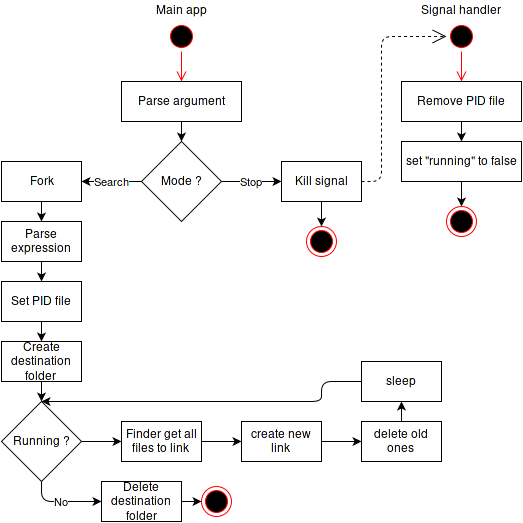

The diagram above was exported from draw.io. Its source (the exported page's mxGraphModel, read from the mxfile embedded in the PNG):
<mxGraphModel dx="876" dy="482" grid="1" gridSize="10" guides="1" tooltips="1" connect="1" arrows="0" fold="1" page="1" pageScale="1" pageWidth="850" pageHeight="1100" background="#ffffff" math="0" shadow="0">
  <root>
    <mxCell id="0" />
    <mxCell id="1" parent="0" />
    <mxCell id="2" value="" style="ellipse;html=1;shape=startState;fillColor=#000000;strokeColor=#ff0000;" vertex="1" parent="1">
      <mxGeometry x="365" y="40" width="30" height="30" as="geometry" />
    </mxCell>
    <mxCell id="3" value="" style="edgeStyle=orthogonalEdgeStyle;html=1;verticalAlign=bottom;endArrow=open;endSize=8;strokeColor=#ff0000;entryX=0.5;entryY=0;" edge="1" source="2" parent="1" target="4">
      <mxGeometry relative="1" as="geometry">
        <mxPoint x="385" y="130" as="targetPoint" />
        <Array as="points" />
      </mxGeometry>
    </mxCell>
    <mxCell id="4" value="Parse argument&lt;br&gt;" style="whiteSpace=wrap;html=1;" vertex="1" parent="1">
      <mxGeometry x="320" y="100" width="120" height="40" as="geometry" />
    </mxCell>
    <mxCell id="5" value="Mode ?&lt;br&gt;" style="strokeWidth=1;html=1;shape=mxgraph.flowchart.decision;whiteSpace=wrap;" vertex="1" parent="1">
      <mxGeometry x="340" y="160" width="80" height="80" as="geometry" />
    </mxCell>
    <mxCell id="6" value="" style="endArrow=classic;html=1;exitX=0.5;exitY=1;entryX=0.5;entryY=0;entryPerimeter=0;" edge="1" parent="1" source="4" target="5">
      <mxGeometry width="50" height="50" relative="1" as="geometry">
        <mxPoint x="210" y="200" as="sourcePoint" />
        <mxPoint x="260" y="150" as="targetPoint" />
      </mxGeometry>
    </mxCell>
    <mxCell id="7" value="Fork" style="whiteSpace=wrap;html=1;" vertex="1" parent="1">
      <mxGeometry x="200" y="180" width="80" height="40" as="geometry" />
    </mxCell>
    <mxCell id="8" value="Parse expression&lt;br&gt;" style="whiteSpace=wrap;html=1;" vertex="1" parent="1">
      <mxGeometry x="200" y="240" width="80" height="40" as="geometry" />
    </mxCell>
    <mxCell id="9" value="Search" style="endArrow=classic;html=1;exitX=0;exitY=0.5;exitPerimeter=0;entryX=1;entryY=0.5;" edge="1" parent="1" source="5" target="7">
      <mxGeometry width="50" height="50" relative="1" as="geometry">
        <mxPoint x="310" y="350" as="sourcePoint" />
        <mxPoint x="360" y="300" as="targetPoint" />
      </mxGeometry>
    </mxCell>
    <mxCell id="10" value="" style="endArrow=classic;html=1;exitX=0.5;exitY=1;entryX=0.5;entryY=0;" edge="1" parent="1" source="7" target="8">
      <mxGeometry width="50" height="50" relative="1" as="geometry">
        <mxPoint x="240" y="390" as="sourcePoint" />
        <mxPoint x="290" y="340" as="targetPoint" />
      </mxGeometry>
    </mxCell>
    <mxCell id="11" value="Kill signal&lt;br&gt;" style="whiteSpace=wrap;html=1;" vertex="1" parent="1">
      <mxGeometry x="480" y="180" width="80" height="40" as="geometry" />
    </mxCell>
    <mxCell id="12" value="Stop" style="endArrow=classic;html=1;exitX=1;exitY=0.5;exitPerimeter=0;entryX=0;entryY=0.5;" edge="1" parent="1" source="5" target="11">
      <mxGeometry width="50" height="50" relative="1" as="geometry">
        <mxPoint x="450" y="320" as="sourcePoint" />
        <mxPoint x="500" y="270" as="targetPoint" />
      </mxGeometry>
    </mxCell>
    <mxCell id="13" value="" style="ellipse;html=1;shape=startState;fillColor=#000000;strokeColor=#ff0000;" vertex="1" parent="1">
      <mxGeometry x="645" y="40" width="30" height="30" as="geometry" />
    </mxCell>
    <mxCell id="14" value="" style="edgeStyle=orthogonalEdgeStyle;html=1;verticalAlign=bottom;endArrow=open;endSize=8;strokeColor=#ff0000;entryX=0.5;entryY=0;" edge="1" source="13" parent="1" target="17">
      <mxGeometry relative="1" as="geometry">
        <mxPoint x="660" y="100" as="targetPoint" />
        <Array as="points" />
      </mxGeometry>
    </mxCell>
    <mxCell id="15" value="Main app&lt;br&gt;" style="text;html=1;resizable=0;points=[];autosize=1;align=center;verticalAlign=top;spacingTop=-4;" vertex="1" parent="1">
      <mxGeometry x="345" y="20" width="70" height="20" as="geometry" />
    </mxCell>
    <mxCell id="16" value="Signal handler&lt;br&gt;" style="text;html=1;resizable=0;points=[];autosize=1;align=center;verticalAlign=top;spacingTop=-4;" vertex="1" parent="1">
      <mxGeometry x="610" y="20" width="100" height="20" as="geometry" />
    </mxCell>
    <mxCell id="17" value="Remove PID file&lt;br&gt;" style="whiteSpace=wrap;html=1;" vertex="1" parent="1">
      <mxGeometry x="600" y="100" width="120" height="40" as="geometry" />
    </mxCell>
    <mxCell id="18" value="set &quot;running&quot; to false&lt;br&gt;" style="whiteSpace=wrap;html=1;" vertex="1" parent="1">
      <mxGeometry x="600" y="160" width="120" height="40" as="geometry" />
    </mxCell>
    <mxCell id="19" value="" style="endArrow=classic;html=1;exitX=0.5;exitY=1;entryX=0.5;entryY=0;" edge="1" parent="1" source="17" target="18">
      <mxGeometry width="50" height="50" relative="1" as="geometry">
        <mxPoint x="590" y="300" as="sourcePoint" />
        <mxPoint x="640" y="250" as="targetPoint" />
      </mxGeometry>
    </mxCell>
    <mxCell id="20" value="" style="ellipse;html=1;shape=endState;fillColor=#000000;strokeColor=#ff0000;align=center;" vertex="1" parent="1">
      <mxGeometry x="505" y="245" width="30" height="30" as="geometry" />
    </mxCell>
    <mxCell id="21" value="" style="ellipse;html=1;shape=endState;fillColor=#000000;strokeColor=#ff0000;align=center;" vertex="1" parent="1">
      <mxGeometry x="645" y="225" width="30" height="30" as="geometry" />
    </mxCell>
    <mxCell id="22" value="" style="endArrow=classic;html=1;exitX=0.5;exitY=1;entryX=0.5;entryY=0;" edge="1" parent="1" source="11" target="20">
      <mxGeometry width="50" height="50" relative="1" as="geometry">
        <mxPoint x="440" y="360" as="sourcePoint" />
        <mxPoint x="490" y="310" as="targetPoint" />
      </mxGeometry>
    </mxCell>
    <mxCell id="23" value="" style="endArrow=classic;html=1;exitX=0.5;exitY=1;entryX=0.5;entryY=0;" edge="1" parent="1" source="18" target="21">
      <mxGeometry width="50" height="50" relative="1" as="geometry">
        <mxPoint x="600" y="290" as="sourcePoint" />
        <mxPoint x="650" y="240" as="targetPoint" />
      </mxGeometry>
    </mxCell>
    <mxCell id="25" value="Set PID file&lt;br&gt;" style="whiteSpace=wrap;html=1;" vertex="1" parent="1">
      <mxGeometry x="200" y="300" width="80" height="40" as="geometry" />
    </mxCell>
    <mxCell id="26" value="" style="endArrow=classic;html=1;exitX=0.5;exitY=1;entryX=0.5;entryY=0;" edge="1" parent="1" source="8" target="25">
      <mxGeometry width="50" height="50" relative="1" as="geometry">
        <mxPoint x="370" y="340" as="sourcePoint" />
        <mxPoint x="420" y="290" as="targetPoint" />
      </mxGeometry>
    </mxCell>
    <mxCell id="27" value="Delete destination folder" style="whiteSpace=wrap;html=1;" vertex="1" parent="1">
      <mxGeometry x="300" y="500" width="80" height="40" as="geometry" />
    </mxCell>
    <mxCell id="29" value="Running ?&lt;br&gt;" style="strokeWidth=1;html=1;shape=mxgraph.flowchart.decision;whiteSpace=wrap;" vertex="1" parent="1">
      <mxGeometry x="200" y="420" width="80" height="80" as="geometry" />
    </mxCell>
    <mxCell id="30" value="" style="endArrow=classic;html=1;entryX=0.5;entryY=0;entryPerimeter=0;exitX=0.5;exitY=1;" edge="1" parent="1" source="31" target="29">
      <mxGeometry width="50" height="50" relative="1" as="geometry">
        <mxPoint x="310" y="430" as="sourcePoint" />
        <mxPoint x="410" y="410" as="targetPoint" />
      </mxGeometry>
    </mxCell>
    <mxCell id="31" value="Create destination folder&lt;br&gt;" style="whiteSpace=wrap;html=1;" vertex="1" parent="1">
      <mxGeometry x="200" y="360" width="80" height="40" as="geometry" />
    </mxCell>
    <mxCell id="32" value="" style="endArrow=classic;html=1;exitX=0.5;exitY=1;entryX=0.5;entryY=0;" edge="1" parent="1" source="25" target="31">
      <mxGeometry width="50" height="50" relative="1" as="geometry">
        <mxPoint x="320" y="330" as="sourcePoint" />
        <mxPoint x="370" y="280" as="targetPoint" />
      </mxGeometry>
    </mxCell>
    <mxCell id="33" value="No" style="endArrow=classic;html=1;entryX=0;entryY=0.5;exitX=0.5;exitY=1;exitPerimeter=0;edgeStyle=orthogonalEdgeStyle;" edge="1" parent="1" source="29" target="27">
      <mxGeometry width="50" height="50" relative="1" as="geometry">
        <mxPoint x="200" y="540" as="sourcePoint" />
        <mxPoint x="250" y="490" as="targetPoint" />
      </mxGeometry>
    </mxCell>
    <mxCell id="34" value="" style="ellipse;html=1;shape=endState;fillColor=#000000;strokeColor=#ff0000;align=center;" vertex="1" parent="1">
      <mxGeometry x="400" y="505" width="30" height="30" as="geometry" />
    </mxCell>
    <mxCell id="35" value="" style="endArrow=classic;html=1;entryX=0;entryY=0.5;exitX=1;exitY=0.5;" edge="1" parent="1" source="27" target="34">
      <mxGeometry width="50" height="50" relative="1" as="geometry">
        <mxPoint x="140" y="610" as="sourcePoint" />
        <mxPoint x="190" y="560" as="targetPoint" />
      </mxGeometry>
    </mxCell>
    <mxCell id="36" value="Finder get all files to link&lt;br&gt;" style="whiteSpace=wrap;html=1;" vertex="1" parent="1">
      <mxGeometry x="320" y="440" width="80" height="40" as="geometry" />
    </mxCell>
    <mxCell id="37" value="create new link&lt;br&gt;" style="whiteSpace=wrap;html=1;" vertex="1" parent="1">
      <mxGeometry x="440" y="440" width="80" height="40" as="geometry" />
    </mxCell>
    <mxCell id="38" value="" style="endArrow=classic;html=1;exitX=1;exitY=0.5;exitPerimeter=0;entryX=0;entryY=0.5;" edge="1" parent="1" source="29" target="36">
      <mxGeometry width="50" height="50" relative="1" as="geometry">
        <mxPoint x="390" y="410" as="sourcePoint" />
        <mxPoint x="440" y="360" as="targetPoint" />
      </mxGeometry>
    </mxCell>
    <mxCell id="39" value="" style="endArrow=classic;html=1;exitX=1;exitY=0.5;entryX=0;entryY=0.5;" edge="1" parent="1" source="36" target="37">
      <mxGeometry width="50" height="50" relative="1" as="geometry">
        <mxPoint x="400" y="420" as="sourcePoint" />
        <mxPoint x="450" y="370" as="targetPoint" />
      </mxGeometry>
    </mxCell>
    <mxCell id="40" value="sleep&lt;br&gt;" style="whiteSpace=wrap;html=1;" vertex="1" parent="1">
      <mxGeometry x="560" y="380" width="80" height="40" as="geometry" />
    </mxCell>
    <mxCell id="41" value="" style="endArrow=classic;html=1;entryX=0.5;entryY=1;exitX=0.5;exitY=0;" edge="1" parent="1" source="43" target="40">
      <mxGeometry width="50" height="50" relative="1" as="geometry">
        <mxPoint x="650" y="500" as="sourcePoint" />
        <mxPoint x="570" y="350" as="targetPoint" />
      </mxGeometry>
    </mxCell>
    <mxCell id="42" value="" style="endArrow=classic;html=1;exitX=0;exitY=0.5;entryX=0.5;entryY=0;entryPerimeter=0;edgeStyle=orthogonalEdgeStyle;" edge="1" parent="1" source="40" target="29">
      <mxGeometry width="50" height="50" relative="1" as="geometry">
        <mxPoint x="520" y="420" as="sourcePoint" />
        <mxPoint x="570" y="370" as="targetPoint" />
        <Array as="points">
          <mxPoint x="520" y="400" />
          <mxPoint x="520" y="420" />
        </Array>
      </mxGeometry>
    </mxCell>
    <mxCell id="43" value="delete old ones&lt;br&gt;" style="whiteSpace=wrap;html=1;" vertex="1" parent="1">
      <mxGeometry x="560" y="440" width="80" height="40" as="geometry" />
    </mxCell>
    <mxCell id="44" value="" style="endArrow=classic;html=1;exitX=1;exitY=0.5;entryX=0;entryY=0.5;" edge="1" parent="1" source="37" target="43">
      <mxGeometry width="50" height="50" relative="1" as="geometry">
        <mxPoint x="510" y="550" as="sourcePoint" />
        <mxPoint x="560" y="500" as="targetPoint" />
      </mxGeometry>
    </mxCell>
    <mxCell id="45" value="" style="endArrow=open;endSize=12;dashed=1;html=1;exitX=1;exitY=0.5;entryX=0;entryY=0.5;edgeStyle=orthogonalEdgeStyle;" edge="1" parent="1" source="11" target="13">
      <mxGeometry width="160" relative="1" as="geometry">
        <mxPoint x="380" y="290" as="sourcePoint" />
        <mxPoint x="540" y="290" as="targetPoint" />
        <Array as="points">
          <mxPoint x="580" y="200" />
          <mxPoint x="580" y="55" />
        </Array>
      </mxGeometry>
    </mxCell>
  </root>
</mxGraphModel>